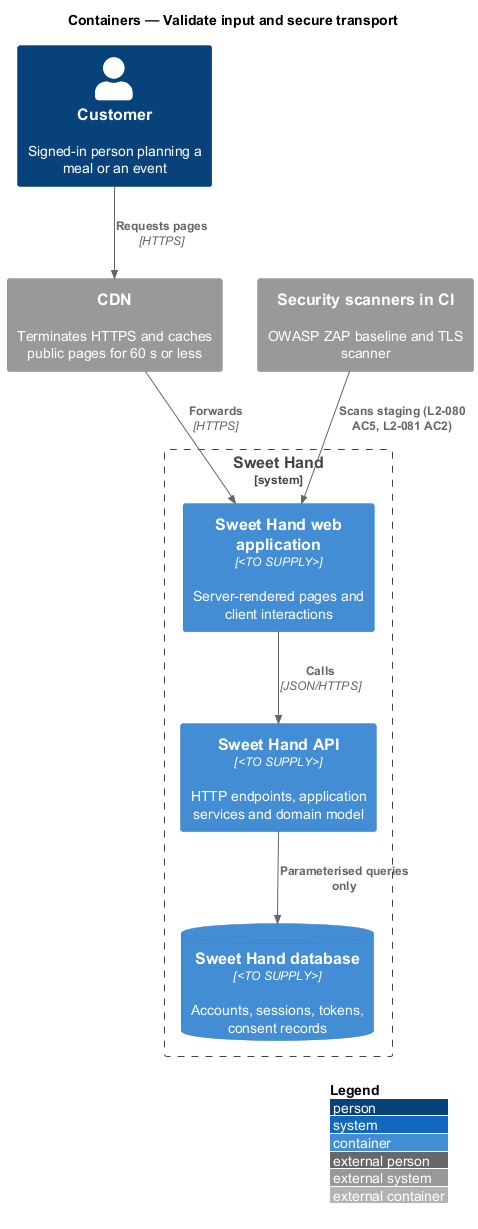

The diagram above was rendered by PlantUML. Its source (embedded in the PNG):
@startuml
!include <C4/C4_Container>
LAYOUT_WITH_LEGEND()
title Containers — Validate input and secure transport

Person(customer, "Customer", "Signed-in person planning a meal or an event")
System_Boundary(sweethand, "Sweet Hand") {
  Container(web, "Sweet Hand web application", "<TO SUPPLY>", "Server-rendered pages and client interactions")
  Container(api, "Sweet Hand API", "<TO SUPPLY>", "HTTP endpoints, application services and domain model")
  ContainerDb(db, "Sweet Hand database", "<TO SUPPLY>", "Accounts, sessions, tokens, consent records")
}
System_Ext(cdn, "CDN", "Terminates HTTPS and caches public pages for 60 s or less")
System_Ext(scanner, "Security scanners in CI", "OWASP ZAP baseline and TLS scanner")

Rel(customer, cdn, "Requests pages", "HTTPS")
Rel(cdn, web, "Forwards", "HTTPS")
Rel(web, api, "Calls", "JSON/HTTPS")
Rel(api, db, "Parameterised queries only")
Rel(scanner, web, "Scans staging (L2-080 AC5, L2-081 AC2)")
@enduml